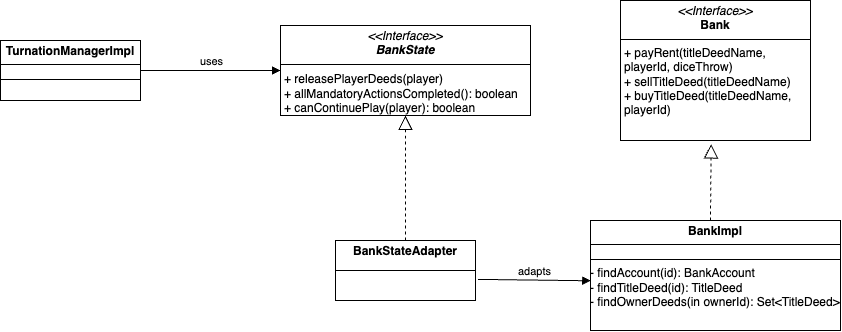

The diagram above was exported from draw.io. Its source (the exported page's mxGraphModel, read from the mxfile embedded in the PNG):
<mxGraphModel dx="1395" dy="1289" grid="1" gridSize="10" guides="1" tooltips="1" connect="1" arrows="1" fold="1" page="1" pageScale="1" pageWidth="850" pageHeight="1100" math="0" shadow="0">
  <root>
    <mxCell id="0" />
    <mxCell id="1" parent="0" />
    <mxCell id="yLDcpt1KjcY5Rm4Md9rK-4" value="&lt;p style=&quot;margin:0px;margin-top:4px;text-align:center;&quot;&gt;&lt;i&gt;&amp;lt;&amp;lt;Interface&amp;gt;&amp;gt;&lt;br&gt;&lt;b&gt;BankState&lt;br&gt;&lt;/b&gt;&lt;/i&gt;&lt;br&gt;&lt;/p&gt;&lt;p style=&quot;margin:0px;margin-left:4px;&quot;&gt;&lt;/p&gt;&lt;p style=&quot;margin:0px;margin-left:4px;&quot;&gt;&lt;span style=&quot;background-color: transparent;&quot;&gt;+ releasePlayerDeeds(player)&lt;/span&gt;&amp;nbsp;&lt;/p&gt;&lt;p style=&quot;margin:0px;margin-left:4px;&quot;&gt;+ allMandatoryActionsCompleted(): boolean&lt;br&gt;+&amp;nbsp;canContinuePlay(player): boolean&lt;/p&gt;" style="verticalAlign=top;align=left;overflow=fill;html=1;whiteSpace=wrap;" vertex="1" parent="1">
      <mxGeometry x="280" y="255" width="250" height="90" as="geometry" />
    </mxCell>
    <mxCell id="yLDcpt1KjcY5Rm4Md9rK-6" value="" style="line;strokeWidth=1;fillColor=none;align=left;verticalAlign=middle;spacingTop=-1;spacingLeft=3;spacingRight=3;rotatable=0;labelPosition=right;points=[];portConstraint=eastwest;strokeColor=inherit;" vertex="1" parent="1">
      <mxGeometry x="280" y="290" width="250" height="8" as="geometry" />
    </mxCell>
    <mxCell id="yLDcpt1KjcY5Rm4Md9rK-9" value="&lt;p style=&quot;margin:0px;margin-top:4px;text-align:center;&quot;&gt;&lt;b&gt;BankStateAdapter&lt;/b&gt;&lt;/p&gt;" style="verticalAlign=top;align=left;overflow=fill;html=1;whiteSpace=wrap;" vertex="1" parent="1">
      <mxGeometry x="335" y="470" width="140" height="60" as="geometry" />
    </mxCell>
    <mxCell id="yLDcpt1KjcY5Rm4Md9rK-10" value="" style="line;strokeWidth=1;fillColor=none;align=left;verticalAlign=middle;spacingTop=-1;spacingLeft=3;spacingRight=3;rotatable=0;labelPosition=right;points=[];portConstraint=eastwest;strokeColor=inherit;" vertex="1" parent="1">
      <mxGeometry x="335" y="496" width="140" height="8" as="geometry" />
    </mxCell>
    <mxCell id="yLDcpt1KjcY5Rm4Md9rK-11" value="" style="endArrow=block;dashed=1;endFill=0;endSize=12;html=1;rounded=0;exitX=0.5;exitY=0;exitDx=0;exitDy=0;entryX=0.5;entryY=1;entryDx=0;entryDy=0;" edge="1" parent="1" source="yLDcpt1KjcY5Rm4Md9rK-9" target="yLDcpt1KjcY5Rm4Md9rK-4">
      <mxGeometry width="160" relative="1" as="geometry">
        <mxPoint x="350" y="530" as="sourcePoint" />
        <mxPoint x="510" y="530" as="targetPoint" />
      </mxGeometry>
    </mxCell>
    <mxCell id="yLDcpt1KjcY5Rm4Md9rK-12" value="&lt;p style=&quot;margin:0px;margin-top:4px;text-align:center;&quot;&gt;&lt;b&gt;BankImpl&lt;/b&gt;&lt;/p&gt;&lt;hr size=&quot;1&quot; style=&quot;border-style:solid;&quot;&gt;&lt;div style=&quot;height:2px;&quot;&gt;&lt;/div&gt;&lt;hr size=&quot;1&quot; style=&quot;border-style:solid;&quot;&gt;&lt;div style=&quot;height:2px;&quot;&gt;- findAccount(id): BankAccount&lt;br&gt;- findTitleDeed(id): TitleDeed&lt;br&gt;-&amp;nbsp;findOwnerDeeds(in ownerId): Set&amp;lt;TitleDeed&amp;gt;&lt;/div&gt;" style="verticalAlign=top;align=left;overflow=fill;html=1;whiteSpace=wrap;" vertex="1" parent="1">
      <mxGeometry x="590" y="450" width="250" height="110" as="geometry" />
    </mxCell>
    <mxCell id="yLDcpt1KjcY5Rm4Md9rK-13" value="&lt;p style=&quot;margin:0px;margin-top:4px;text-align:center;&quot;&gt;&lt;i&gt;&amp;lt;&amp;lt;Interface&amp;gt;&amp;gt;&lt;/i&gt;&lt;br&gt;&lt;b&gt;Bank&lt;/b&gt;&lt;/p&gt;&lt;hr size=&quot;1&quot; style=&quot;border-style:solid;&quot;&gt;&lt;p style=&quot;margin:0px;margin-left:4px;&quot;&gt;+ payRent(titleDeedName, playerId, diceThrow)&lt;br&gt;+ sellTitleDeed(titleDeedName)&lt;br&gt;+&amp;nbsp;buyTitleDeed(titleDeedName, playerId)&lt;/p&gt;" style="verticalAlign=top;align=left;overflow=fill;html=1;whiteSpace=wrap;" vertex="1" parent="1">
      <mxGeometry x="620" y="230" width="190" height="140" as="geometry" />
    </mxCell>
    <mxCell id="yLDcpt1KjcY5Rm4Md9rK-14" value="adapts" style="html=1;verticalAlign=bottom;endArrow=block;curved=0;rounded=0;exitX=1.017;exitY=0.648;exitDx=0;exitDy=0;exitPerimeter=0;entryX=0.001;entryY=0.548;entryDx=0;entryDy=0;entryPerimeter=0;" edge="1" parent="1" source="yLDcpt1KjcY5Rm4Md9rK-9" target="yLDcpt1KjcY5Rm4Md9rK-12">
      <mxGeometry width="80" relative="1" as="geometry">
        <mxPoint x="450" y="480" as="sourcePoint" />
        <mxPoint x="530" y="480" as="targetPoint" />
      </mxGeometry>
    </mxCell>
    <mxCell id="yLDcpt1KjcY5Rm4Md9rK-15" value="&lt;p style=&quot;margin:0px;margin-top:4px;text-align:center;&quot;&gt;&lt;b&gt;TurnationManagerImpl&lt;/b&gt;&lt;/p&gt;&lt;hr size=&quot;1&quot; style=&quot;border-style:solid;&quot;&gt;&lt;div style=&quot;height:2px;&quot;&gt;&lt;/div&gt;&lt;hr size=&quot;1&quot; style=&quot;border-style:solid;&quot;&gt;&lt;div style=&quot;height:2px;&quot;&gt;&lt;/div&gt;" style="verticalAlign=top;align=left;overflow=fill;html=1;whiteSpace=wrap;" vertex="1" parent="1">
      <mxGeometry y="270" width="140" height="60" as="geometry" />
    </mxCell>
    <mxCell id="yLDcpt1KjcY5Rm4Md9rK-16" value="uses" style="html=1;verticalAlign=bottom;endArrow=block;curved=0;rounded=0;exitX=1;exitY=0.5;exitDx=0;exitDy=0;entryX=0;entryY=0.5;entryDx=0;entryDy=0;" edge="1" parent="1" source="yLDcpt1KjcY5Rm4Md9rK-15" target="yLDcpt1KjcY5Rm4Md9rK-4">
      <mxGeometry width="80" relative="1" as="geometry">
        <mxPoint x="310" y="520" as="sourcePoint" />
        <mxPoint x="390" y="520" as="targetPoint" />
      </mxGeometry>
    </mxCell>
    <mxCell id="yLDcpt1KjcY5Rm4Md9rK-21" value="" style="endArrow=block;dashed=1;endFill=0;endSize=12;html=1;rounded=0;exitX=0.48;exitY=0;exitDx=0;exitDy=0;exitPerimeter=0;entryX=0.477;entryY=1.025;entryDx=0;entryDy=0;entryPerimeter=0;" edge="1" parent="1" source="yLDcpt1KjcY5Rm4Md9rK-12" target="yLDcpt1KjcY5Rm4Md9rK-13">
      <mxGeometry width="160" relative="1" as="geometry">
        <mxPoint x="590" y="650" as="sourcePoint" />
        <mxPoint x="750" y="650" as="targetPoint" />
      </mxGeometry>
    </mxCell>
  </root>
</mxGraphModel>